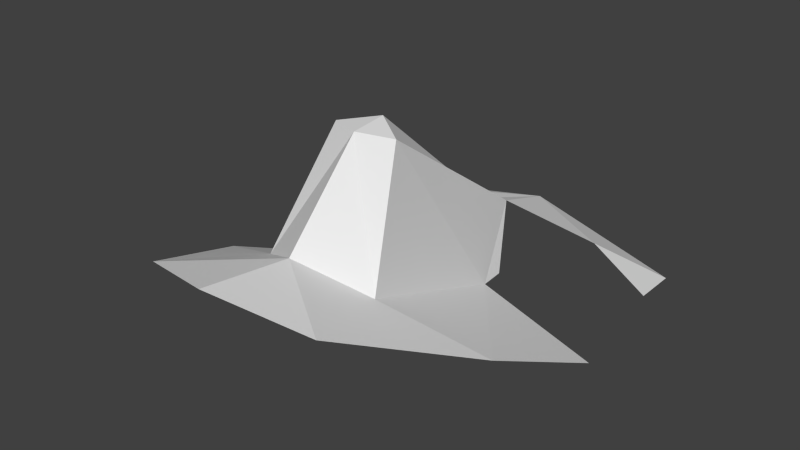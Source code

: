 # Source: head.blend  (saved by Blender 2.65.0; exported with 4.5.12 LTS)
import bpy
from mathutils import Matrix  # noqa: F401  (used for matrix-valued properties, if any)

bpy.ops.wm.read_factory_settings(use_empty=True)
scene = bpy.context.scene
scene.name = 'Scene'

# ---- collections
col_collection_1 = bpy.data.collections.new('Collection 1'); scene.collection.children.link(col_collection_1)

# ---- world
world_world = bpy.data.worlds.new('World'); scene.world = world_world
world_world.color = (0.05088, 0.05088, 0.05088)
world_world.use_sun_shadow = False
world_world.sun_shadow_jitter_overblur = 0.0
world_world.cycles.sampling_method = 'MANUAL'
world_world.cycles.sample_map_resolution = 256

# ---- meshes
me_head = bpy.data.meshes.new('head')
me_head.from_pydata([(-5.633, -4.551, 25.51), (-2.879, 27.41, 3.479), (-10.19, -14.56, 6.32), (-25.72, -8.213, -0.3468), (-15.51, -31.57, 10.35), (-6.397, 21.02, -6.502), (-18.28, 30.75, -0.8283), (-0.07229, 24.94, 3.958), (-28.05, 14.48, -11.58), (-26.8, 40.91, -8.718), (-28.28, 30.11, -6.704), (-0.02026, -36.46, 13.96), (-0.03286, 42.49, -2.175), (-0.1371, -6.963, 25.97), (-0.03079, -0.7665, 26.52), (-6.879, 16.37, -6.343), (0.08723, -20.57, 11.68)], [], [(15, 0, 1), (3, 4, 2), (0, 7, 1), (8, 3, 15), (9, 10, 6), (12, 6, 1), (2, 13, 0), (13, 14, 0), (1, 5, 15), (13, 2, 16), (12, 9, 6), (0, 14, 7), (12, 1, 7), (2, 4, 16), (2, 15, 3), (4, 16, 11), (2, 0, 15)])
me_head.use_remesh_preserve_volume = False
me_head.use_remesh_preserve_attributes = False
me_head.use_mirror_vertex_groups = False
me_head.update()

# ---- objects
ob_head = bpy.data.objects.new('head', me_head)

# ---- transforms, parenting, visibility, modifiers, constraints
ob_head.location = (0.0, 0.0, 0.0)
ob_head.lineart.crease_threshold = 0.0
_m = ob_head.modifiers.new('Mirror', 'MIRROR')
_m.merge_threshold = 0.5

# ---- collection membership
col_collection_1.objects.link(ob_head)

# ---- scene / render settings (as saved in the file)
scene.frame_start = 1; scene.frame_end = 250; scene.frame_set(1)
scene.render.engine = 'BLENDER_EEVEE_NEXT'
scene.render.image_settings.color_mode = 'RGB'
scene.render.image_settings.compression = 90
scene.render.resolution_percentage = 50
scene.render.dither_intensity = 0.0
scene.render.bake_margin = 2
scene.render.bake_bias = 0.0
scene.cycles.use_denoising = False
scene.cycles.samples = 10
scene.cycles.sampling_pattern = 'TABULATED_SOBOL'
scene.cycles.light_sampling_threshold = 0.0
scene.cycles.use_adaptive_sampling = False
scene.cycles.use_light_tree = False
scene.cycles.blur_glossy = 0.0
scene.cycles.volume_bounces = 1
scene.cycles.pixel_filter_type = 'GAUSSIAN'
scene.cycles.sample_clamp_indirect = 0.0
scene.view_settings.view_transform = 'Standard'
bpy.context.view_layer.update()

# ---- added for rendering (the .blend has no active camera and no usable light): camera, sun
cam_auto = bpy.data.cameras.new('AutoCamera')
cam_auto.lens = 50.0
cam_auto.sensor_width = 36.0
cam_auto.clip_end = 1693.94
ob_auto_camera = bpy.data.objects.new('AutoCamera', cam_auto)
scene.collection.objects.link(ob_auto_camera)
ob_auto_camera.location = (96.5213, -112.813, 84.6861)
ob_auto_camera.rotation_euler = (1.09748, -7.21219e-08, 0.694738)
scene.camera = ob_auto_camera
light_auto_sun = bpy.data.lights.new('AutoSun', 'SUN')
light_auto_sun.energy = 3.0
light_auto_sun.angle = 0.0523599
ob_auto_sun = bpy.data.objects.new('AutoSun', light_auto_sun)
scene.collection.objects.link(ob_auto_sun)
ob_auto_sun.rotation_euler = (0.872665, 0.174533, 0.523599)
bpy.context.view_layer.update()
